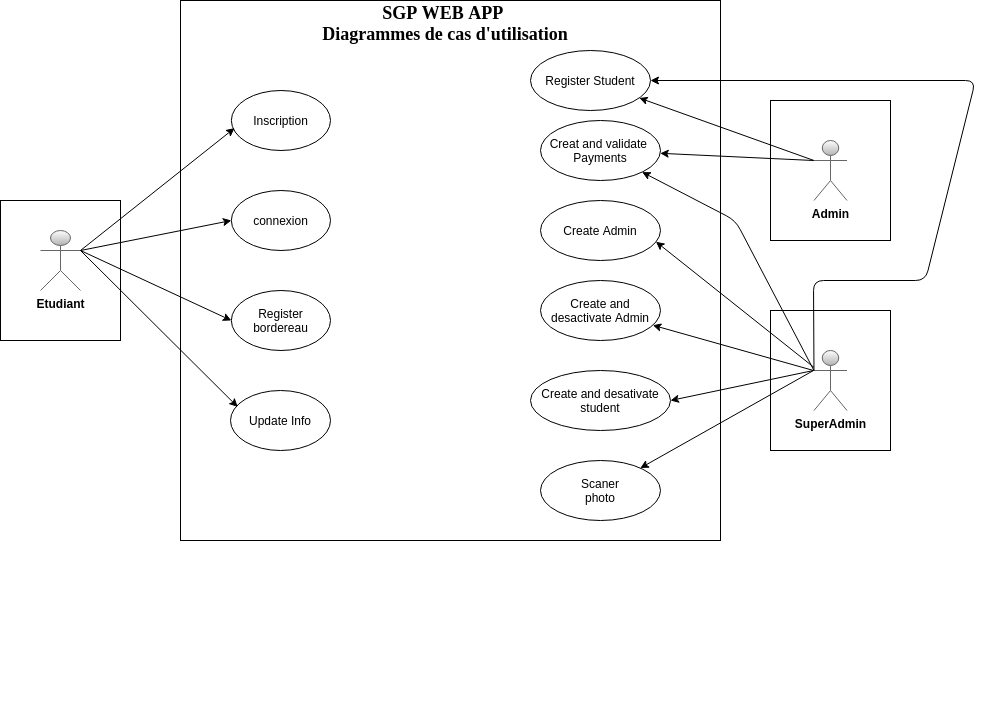

The diagram above was exported from draw.io. Its source (the exported page's mxGraphModel, read from the mxfile embedded in the PNG):
<mxGraphModel dx="2035" dy="1871" grid="1" gridSize="10" guides="1" tooltips="1" connect="1" arrows="1" fold="1" page="1" pageScale="1" pageWidth="850" pageHeight="1100" math="0" shadow="0">
  <root>
    <mxCell id="0" />
    <mxCell id="1" parent="0" />
    <mxCell id="86" value="" style="group" parent="1" vertex="1" connectable="0">
      <mxGeometry x="-450" y="-20" width="890" height="710" as="geometry" />
    </mxCell>
    <mxCell id="2" value="" style="whiteSpace=wrap;html=1;aspect=fixed;" parent="86" vertex="1">
      <mxGeometry x="180" y="-10" width="540" height="540" as="geometry" />
    </mxCell>
    <mxCell id="3" value="&lt;font face=&quot;Verdana&quot; style=&quot;font-size: 18px&quot;&gt;&lt;b&gt;SGP WEB APP&amp;nbsp;&lt;br&gt;&lt;/b&gt;&lt;span class=&quot;ILfuVd&quot;&gt;&lt;span class=&quot;hgKElc&quot;&gt;&lt;b&gt;Diagrammes de cas d'utilisation&lt;/b&gt;&lt;/span&gt;&lt;/span&gt;&lt;br&gt;&lt;/font&gt;&amp;nbsp;" style="text;html=1;strokeColor=none;fillColor=none;align=center;verticalAlign=middle;whiteSpace=wrap;rounded=0;" parent="86" vertex="1">
      <mxGeometry x="301.25" y="10" width="287.5" height="20" as="geometry" />
    </mxCell>
    <mxCell id="19" value="&lt;div&gt;&lt;span&gt;Creat and validate&amp;nbsp;&lt;/span&gt;&lt;/div&gt;&lt;div&gt;&lt;span&gt;Payments&lt;/span&gt;&lt;/div&gt;" style="ellipse;whiteSpace=wrap;html=1;align=center;" parent="86" vertex="1">
      <mxGeometry x="540" y="110" width="120" height="60" as="geometry" />
    </mxCell>
    <mxCell id="20" value="Create Admin" style="ellipse;whiteSpace=wrap;html=1;" parent="86" vertex="1">
      <mxGeometry x="540" y="190" width="120" height="60" as="geometry" />
    </mxCell>
    <mxCell id="34" value="Register Student" style="ellipse;whiteSpace=wrap;html=1;" parent="86" vertex="1">
      <mxGeometry x="530" y="40" width="120" height="60" as="geometry" />
    </mxCell>
    <mxCell id="55" value="" style="group" parent="86" vertex="1" connectable="0">
      <mxGeometry y="190" width="120" height="140" as="geometry" />
    </mxCell>
    <mxCell id="53" value="&lt;span style=&quot;color: rgba(0 , 0 , 0 , 0) ; font-family: monospace ; font-size: 0px&quot;&gt;%3CmxGraphModel%3E%3Croot%3E%3CmxCell%20id%3D%220%22%2F%3E%3CmxCell%20id%3D%221%22%20parent%3D%220%22%2F%3E%3CmxCell%20id%3D%222%22%20value%3D%22%22%20style%3D%22group%22%20vertex%3D%221%22%20connectable%3D%220%22%20parent%3D%221%22%3E%3CmxGeometry%20x%3D%22-80%22%20y%3D%22290%22%20width%3D%22120%22%20height%3D%22140%22%20as%3D%22geometry%22%2F%3E%3C%2FmxCell%3E%3CmxCell%20id%3D%223%22%20value%3D%22%22%20style%3D%22whiteSpace%3Dwrap%3Bhtml%3D1%3B%22%20vertex%3D%221%22%20parent%3D%222%22%3E%3CmxGeometry%20width%3D%22120%22%20height%3D%22140%22%20as%3D%22geometry%22%2F%3E%3C%2FmxCell%3E%3CmxCell%20id%3D%224%22%20value%3D%22%26lt%3Bb%26gt%3B%26lt%3Bfont%20color%3D%26quot%3B%23000000%26quot%3B%26gt%3BEtudiant%26lt%3B%2Ffont%26gt%3B%26lt%3B%2Fb%26gt%3B%22%20style%3D%22shape%3DumlActor%3BverticalLabelPosition%3Dbottom%3BverticalAlign%3Dtop%3Bhtml%3D1%3BoutlineConnect%3D0%3BstrokeColor%3D%23666666%3BgradientColor%3D%23b3b3b3%3BfillColor%3D%23FFFFFF%3B%22%20vertex%3D%221%22%20parent%3D%222%22%3E%3CmxGeometry%20x%3D%2240%22%20y%3D%2230%22%20width%3D%2233.04347826086956%22%20height%3D%2260%22%20as%3D%22geometry%22%2F%3E%3C%2FmxCell%3E%3C%2Froot%3E%3C%2FmxGraphModel%3E&lt;/span&gt;" style="whiteSpace=wrap;html=1;" parent="55" vertex="1">
      <mxGeometry width="120" height="140" as="geometry" />
    </mxCell>
    <mxCell id="4" value="&lt;b&gt;&lt;font color=&quot;#000000&quot; style=&quot;background-color: rgb(255 , 255 , 255)&quot;&gt;Etudiant&lt;/font&gt;&lt;/b&gt;" style="shape=umlActor;verticalLabelPosition=bottom;verticalAlign=top;html=1;outlineConnect=0;strokeColor=#666666;gradientColor=#b3b3b3;fillColor=#FFFFFF;" parent="55" vertex="1">
      <mxGeometry x="40" y="30" width="40" height="60" as="geometry" />
    </mxCell>
    <mxCell id="6" value="Inscription" style="ellipse;whiteSpace=wrap;html=1;" parent="86" vertex="1">
      <mxGeometry x="230.8695652173913" y="80" width="99.1304347826087" height="60" as="geometry" />
    </mxCell>
    <mxCell id="7" value="connexion" style="ellipse;whiteSpace=wrap;html=1;" parent="86" vertex="1">
      <mxGeometry x="230.8695652173913" y="180" width="99.1304347826087" height="60" as="geometry" />
    </mxCell>
    <mxCell id="8" value="Register bordereau" style="ellipse;whiteSpace=wrap;html=1;" parent="86" vertex="1">
      <mxGeometry x="230.8695652173913" y="280" width="99.1304347826087" height="60" as="geometry" />
    </mxCell>
    <mxCell id="9" value="Update Info" style="ellipse;whiteSpace=wrap;html=1;" parent="86" vertex="1">
      <mxGeometry x="230" y="380" width="100" height="60" as="geometry" />
    </mxCell>
    <mxCell id="76" style="edgeStyle=none;html=1;exitX=1;exitY=0.3333333333333333;exitDx=0;exitDy=0;exitPerimeter=0;entryX=0.032;entryY=0.627;entryDx=0;entryDy=0;entryPerimeter=0;" parent="86" source="4" target="6" edge="1">
      <mxGeometry relative="1" as="geometry">
        <mxPoint x="236" y="128" as="targetPoint" />
      </mxGeometry>
    </mxCell>
    <mxCell id="79" style="edgeStyle=none;html=1;entryX=0;entryY=0.5;entryDx=0;entryDy=0;" parent="86" target="7" edge="1">
      <mxGeometry relative="1" as="geometry">
        <mxPoint x="80" y="240" as="sourcePoint" />
      </mxGeometry>
    </mxCell>
    <mxCell id="80" style="edgeStyle=none;html=1;entryX=0;entryY=0.5;entryDx=0;entryDy=0;" parent="86" target="8" edge="1">
      <mxGeometry relative="1" as="geometry">
        <mxPoint x="80" y="240" as="sourcePoint" />
      </mxGeometry>
    </mxCell>
    <mxCell id="82" style="edgeStyle=none;html=1;entryX=0.072;entryY=0.274;entryDx=0;entryDy=0;entryPerimeter=0;" parent="86" target="9" edge="1">
      <mxGeometry relative="1" as="geometry">
        <mxPoint x="80" y="240" as="sourcePoint" />
      </mxGeometry>
    </mxCell>
    <mxCell id="83" value="&lt;div&gt;&lt;span&gt;Create and desativate student&lt;/span&gt;&lt;/div&gt;" style="ellipse;whiteSpace=wrap;html=1;align=center;" parent="86" vertex="1">
      <mxGeometry x="530" y="360" width="140" height="60" as="geometry" />
    </mxCell>
    <mxCell id="85" value="Scaner&lt;br&gt;photo" style="ellipse;whiteSpace=wrap;html=1;" parent="86" vertex="1">
      <mxGeometry x="540" y="450" width="120" height="60" as="geometry" />
    </mxCell>
    <mxCell id="72" value="" style="group" parent="86" vertex="1" connectable="0">
      <mxGeometry x="770" y="90" width="120" height="140" as="geometry" />
    </mxCell>
    <mxCell id="69" value="" style="whiteSpace=wrap;html=1;" parent="72" vertex="1">
      <mxGeometry width="120" height="140" as="geometry" />
    </mxCell>
    <mxCell id="70" value="&lt;b&gt;&lt;font color=&quot;#000000&quot; style=&quot;background-color: rgb(255 , 255 , 255)&quot;&gt;Admin&lt;/font&gt;&lt;/b&gt;" style="shape=umlActor;verticalLabelPosition=bottom;verticalAlign=top;html=1;outlineConnect=0;strokeColor=#666666;gradientColor=#b3b3b3;fillColor=#FFFFFF;" parent="72" vertex="1">
      <mxGeometry x="43.48000000000002" y="40" width="33.04347826086956" height="60" as="geometry" />
    </mxCell>
    <mxCell id="75" value="" style="group" parent="86" vertex="1" connectable="0">
      <mxGeometry x="770" y="300" width="120" height="140" as="geometry" />
    </mxCell>
    <mxCell id="62" value="" style="whiteSpace=wrap;html=1;" parent="75" vertex="1">
      <mxGeometry width="120" height="140" as="geometry" />
    </mxCell>
    <mxCell id="63" value="&lt;b&gt;&lt;font color=&quot;#000000&quot; style=&quot;background-color: rgb(255 , 255 , 255)&quot;&gt;SuperAdmin&lt;/font&gt;&lt;/b&gt;" style="shape=umlActor;verticalLabelPosition=bottom;verticalAlign=top;html=1;outlineConnect=0;strokeColor=#666666;gradientColor=#b3b3b3;fillColor=#FFFFFF;" parent="75" vertex="1">
      <mxGeometry x="43.48000000000002" y="40" width="33.04347826086956" height="60" as="geometry" />
    </mxCell>
    <mxCell id="87" style="edgeStyle=none;html=1;exitX=0;exitY=0.3333333333333333;exitDx=0;exitDy=0;exitPerimeter=0;" parent="86" source="70" target="34" edge="1">
      <mxGeometry relative="1" as="geometry" />
    </mxCell>
    <mxCell id="88" style="edgeStyle=none;html=1;" parent="86" target="19" edge="1">
      <mxGeometry relative="1" as="geometry">
        <mxPoint x="813" y="150" as="sourcePoint" />
      </mxGeometry>
    </mxCell>
    <mxCell id="89" value="Create and desactivate Admin" style="ellipse;whiteSpace=wrap;html=1;" parent="86" vertex="1">
      <mxGeometry x="540" y="270" width="120" height="60" as="geometry" />
    </mxCell>
    <mxCell id="92" style="edgeStyle=none;html=1;entryX=1;entryY=0.5;entryDx=0;entryDy=0;exitX=0;exitY=0.3333333333333333;exitDx=0;exitDy=0;exitPerimeter=0;" parent="86" source="63" target="34" edge="1">
      <mxGeometry relative="1" as="geometry">
        <Array as="points">
          <mxPoint x="813" y="270" />
          <mxPoint x="925" y="270" />
          <mxPoint x="975" y="70" />
        </Array>
      </mxGeometry>
    </mxCell>
    <mxCell id="93" style="edgeStyle=none;html=1;exitX=0;exitY=0.3333333333333333;exitDx=0;exitDy=0;exitPerimeter=0;" parent="86" source="63" target="19" edge="1">
      <mxGeometry relative="1" as="geometry">
        <Array as="points">
          <mxPoint x="735" y="210" />
        </Array>
      </mxGeometry>
    </mxCell>
    <mxCell id="94" style="edgeStyle=none;html=1;entryX=0.962;entryY=0.687;entryDx=0;entryDy=0;entryPerimeter=0;" parent="86" source="63" target="20" edge="1">
      <mxGeometry relative="1" as="geometry" />
    </mxCell>
    <mxCell id="95" style="edgeStyle=none;html=1;" parent="86" target="89" edge="1">
      <mxGeometry relative="1" as="geometry">
        <mxPoint x="813" y="360" as="sourcePoint" />
      </mxGeometry>
    </mxCell>
    <mxCell id="96" style="edgeStyle=none;html=1;entryX=1;entryY=0.5;entryDx=0;entryDy=0;" parent="86" target="83" edge="1">
      <mxGeometry relative="1" as="geometry">
        <mxPoint x="813" y="360" as="sourcePoint" />
      </mxGeometry>
    </mxCell>
    <mxCell id="97" style="edgeStyle=none;html=1;" parent="86" target="85" edge="1">
      <mxGeometry relative="1" as="geometry">
        <mxPoint x="813" y="360" as="sourcePoint" />
      </mxGeometry>
    </mxCell>
  </root>
</mxGraphModel>